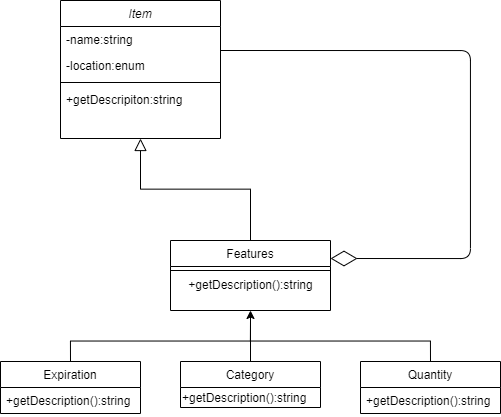

The diagram above was exported from draw.io. Its source (the exported page's mxGraphModel, read from the mxfile embedded in the PNG):
<mxGraphModel dx="1179" dy="849" grid="1" gridSize="10" guides="1" tooltips="1" connect="1" arrows="1" fold="1" page="1" pageScale="1" pageWidth="827" pageHeight="1169" math="0" shadow="0">
  <root>
    <mxCell id="0" />
    <mxCell id="1" parent="0" />
    <mxCell id="2" value="Item" style="swimlane;fontStyle=2;align=center;verticalAlign=top;childLayout=stackLayout;horizontal=1;startSize=26;horizontalStack=0;resizeParent=1;resizeLast=0;collapsible=1;marginBottom=0;rounded=0;shadow=0;strokeWidth=1;" vertex="1" parent="1">
      <mxGeometry x="220" y="120" width="160" height="138" as="geometry">
        <mxRectangle x="230" y="140" width="160" height="26" as="alternateBounds" />
      </mxGeometry>
    </mxCell>
    <mxCell id="3" value="-name:string" style="text;align=left;verticalAlign=top;spacingLeft=4;spacingRight=4;overflow=hidden;rotatable=0;points=[[0,0.5],[1,0.5]];portConstraint=eastwest;" vertex="1" parent="2">
      <mxGeometry y="26" width="160" height="26" as="geometry" />
    </mxCell>
    <mxCell id="4" value="-location:enum" style="text;align=left;verticalAlign=top;spacingLeft=4;spacingRight=4;overflow=hidden;rotatable=0;points=[[0,0.5],[1,0.5]];portConstraint=eastwest;rounded=0;shadow=0;html=0;" vertex="1" parent="2">
      <mxGeometry y="52" width="160" height="26" as="geometry" />
    </mxCell>
    <mxCell id="5" value="" style="line;html=1;strokeWidth=1;align=left;verticalAlign=middle;spacingTop=-1;spacingLeft=3;spacingRight=3;rotatable=0;labelPosition=right;points=[];portConstraint=eastwest;" vertex="1" parent="2">
      <mxGeometry y="78" width="160" height="8" as="geometry" />
    </mxCell>
    <mxCell id="6" value="+getDescripiton:string" style="text;align=left;verticalAlign=top;spacingLeft=4;spacingRight=4;overflow=hidden;rotatable=0;points=[[0,0.5],[1,0.5]];portConstraint=eastwest;" vertex="1" parent="2">
      <mxGeometry y="86" width="160" height="26" as="geometry" />
    </mxCell>
    <mxCell id="7" value="Features" style="swimlane;fontStyle=0;align=center;verticalAlign=top;childLayout=stackLayout;horizontal=1;startSize=26;horizontalStack=0;resizeParent=1;resizeLast=0;collapsible=1;marginBottom=0;rounded=0;shadow=0;strokeWidth=1;" vertex="1" parent="1">
      <mxGeometry x="330" y="360" width="160" height="70" as="geometry">
        <mxRectangle x="340" y="380" width="170" height="26" as="alternateBounds" />
      </mxGeometry>
    </mxCell>
    <mxCell id="8" value="" style="line;html=1;strokeWidth=1;align=left;verticalAlign=middle;spacingTop=-1;spacingLeft=3;spacingRight=3;rotatable=0;labelPosition=right;points=[];portConstraint=eastwest;" vertex="1" parent="7">
      <mxGeometry y="26" width="160" height="8" as="geometry" />
    </mxCell>
    <mxCell id="9" value="+getDescription():string" style="text;html=1;align=center;verticalAlign=middle;resizable=0;points=[];autosize=1;" vertex="1" parent="7">
      <mxGeometry y="34" width="160" height="20" as="geometry" />
    </mxCell>
    <mxCell id="10" value="" style="endArrow=block;endSize=10;endFill=0;shadow=0;strokeWidth=1;rounded=0;edgeStyle=elbowEdgeStyle;elbow=vertical;" edge="1" source="7" target="2" parent="1">
      <mxGeometry width="160" relative="1" as="geometry">
        <mxPoint x="210" y="373" as="sourcePoint" />
        <mxPoint x="310" y="271" as="targetPoint" />
      </mxGeometry>
    </mxCell>
    <mxCell id="11" style="edgeStyle=orthogonalEdgeStyle;rounded=0;orthogonalLoop=1;jettySize=auto;html=1;exitX=0.5;exitY=0;exitDx=0;exitDy=0;entryX=0.5;entryY=1;entryDx=0;entryDy=0;" edge="1" source="12" target="7" parent="1">
      <mxGeometry relative="1" as="geometry" />
    </mxCell>
    <mxCell id="12" value="Category" style="swimlane;fontStyle=0;childLayout=stackLayout;horizontal=1;startSize=26;fillColor=none;horizontalStack=0;resizeParent=1;resizeParentMax=0;resizeLast=0;collapsible=1;marginBottom=0;" vertex="1" parent="1">
      <mxGeometry x="340" y="481" width="140" height="46" as="geometry" />
    </mxCell>
    <mxCell id="13" value="+getDescription():string" style="text;html=1;align=left;verticalAlign=middle;resizable=0;points=[];autosize=1;" vertex="1" parent="12">
      <mxGeometry y="26" width="140" height="20" as="geometry" />
    </mxCell>
    <mxCell id="14" style="edgeStyle=orthogonalEdgeStyle;rounded=0;orthogonalLoop=1;jettySize=auto;html=1;exitX=0.5;exitY=0;exitDx=0;exitDy=0;endArrow=none;endFill=0;" edge="1" source="15" parent="1">
      <mxGeometry relative="1" as="geometry">
        <mxPoint x="409.9999999999998" y="439.9999999999998" as="targetPoint" />
      </mxGeometry>
    </mxCell>
    <mxCell id="15" value="Quantity" style="swimlane;fontStyle=0;childLayout=stackLayout;horizontal=1;startSize=26;fillColor=none;horizontalStack=0;resizeParent=1;resizeParentMax=0;resizeLast=0;collapsible=1;marginBottom=0;" vertex="1" parent="1">
      <mxGeometry x="520" y="481" width="140" height="52" as="geometry" />
    </mxCell>
    <mxCell id="16" value="+getDescription():string" style="text;strokeColor=none;fillColor=none;align=left;verticalAlign=top;spacingLeft=4;spacingRight=4;overflow=hidden;rotatable=0;points=[[0,0.5],[1,0.5]];portConstraint=eastwest;" vertex="1" parent="15">
      <mxGeometry y="26" width="140" height="26" as="geometry" />
    </mxCell>
    <mxCell id="17" style="edgeStyle=orthogonalEdgeStyle;rounded=0;orthogonalLoop=1;jettySize=auto;html=1;exitX=0.5;exitY=0;exitDx=0;exitDy=0;endArrow=none;endFill=0;" edge="1" source="18" parent="1">
      <mxGeometry relative="1" as="geometry">
        <mxPoint x="409.9999999999998" y="439.9999999999998" as="targetPoint" />
      </mxGeometry>
    </mxCell>
    <mxCell id="18" value="Expiration" style="swimlane;fontStyle=0;childLayout=stackLayout;horizontal=1;startSize=26;fillColor=none;horizontalStack=0;resizeParent=1;resizeParentMax=0;resizeLast=0;collapsible=1;marginBottom=0;" vertex="1" parent="1">
      <mxGeometry x="160" y="481" width="140" height="52" as="geometry" />
    </mxCell>
    <mxCell id="19" value="+getDescription():string" style="text;strokeColor=none;fillColor=none;align=left;verticalAlign=top;spacingLeft=4;spacingRight=4;overflow=hidden;rotatable=0;points=[[0,0.5],[1,0.5]];portConstraint=eastwest;" vertex="1" parent="18">
      <mxGeometry y="26" width="140" height="26" as="geometry" />
    </mxCell>
    <mxCell id="20" value="" style="endArrow=diamondThin;endFill=0;endSize=24;html=1;edgeStyle=orthogonalEdgeStyle;" edge="1" parent="1">
      <mxGeometry width="160" relative="1" as="geometry">
        <mxPoint x="379.9999999999998" y="170" as="sourcePoint" />
        <mxPoint x="489.9999999999998" y="378" as="targetPoint" />
        <Array as="points">
          <mxPoint x="630" y="170" />
          <mxPoint x="630" y="378" />
        </Array>
      </mxGeometry>
    </mxCell>
  </root>
</mxGraphModel>